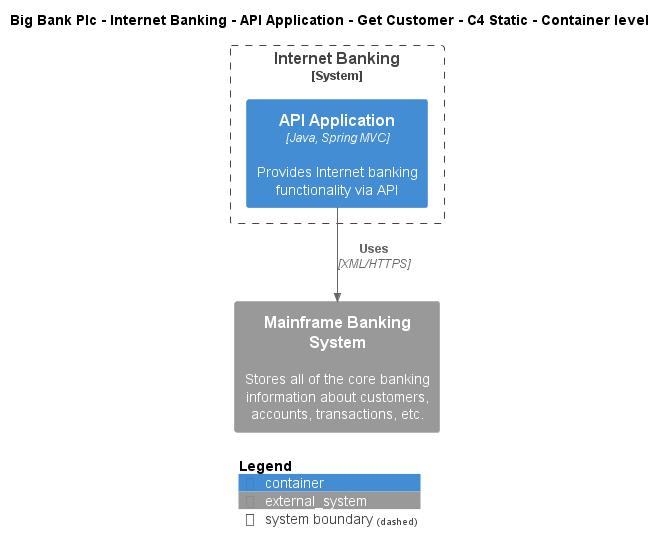

The diagram above was rendered by PlantUML. Its source (embedded in the PNG):
@startuml
!include ..\..\..\..\..\..\..\.c4s\C4_Container.puml

AddElementTag("c4interflow:lifecycle:new", $bgColor=green, $fontColor=#ffffff, $borderColor=green, $shadowing="False")
AddElementTag("c4interflow:lifecycle:changed", $bgColor=orange, $fontColor=#ffffff, $borderColor=orange, $shadowing="False")
AddElementTag("c4interflow:lifecycle:removed", $bgColor=red, $fontColor=#ffffff, $borderColor=red, $shadowing="False")

AddRelTag("c4interflow:lifecycle:new", $textColor=green, $lineColor=green)
AddRelTag("c4interflow:lifecycle:changed", $textColor=orange, $lineColor=orange)
AddRelTag("c4interflow:lifecycle:removed", $textColor=red, $lineColor=red)

SHOW_PERSON_PORTRAIT()
LAYOUT_TOP_DOWN()

skinparam linetype polyline

title Big Bank Plc - Internet Banking - API Application - Get Customer - C4 Static - Container level


System_Boundary(BigBankPlc.SoftwareSystems.InternetBanking, "Internet Banking") {
    Container(BigBankPlc.SoftwareSystems.InternetBanking.Containers.APIApplication, "API Application", "Java, Spring MVC", "Provides Internet banking functionality via API")
}
System_Ext(BigBankPlc.SoftwareSystems.MainframeBankingSystem, "Mainframe Banking System", "Stores all of the core banking information about customers, accounts, transactions, etc.")

Rel(BigBankPlc.SoftwareSystems.InternetBanking.Containers.APIApplication, BigBankPlc.SoftwareSystems.MainframeBankingSystem, "Uses", "XML/HTTPS", $tags="protocol:xml/https")


SHOW_LEGEND()
@enduml